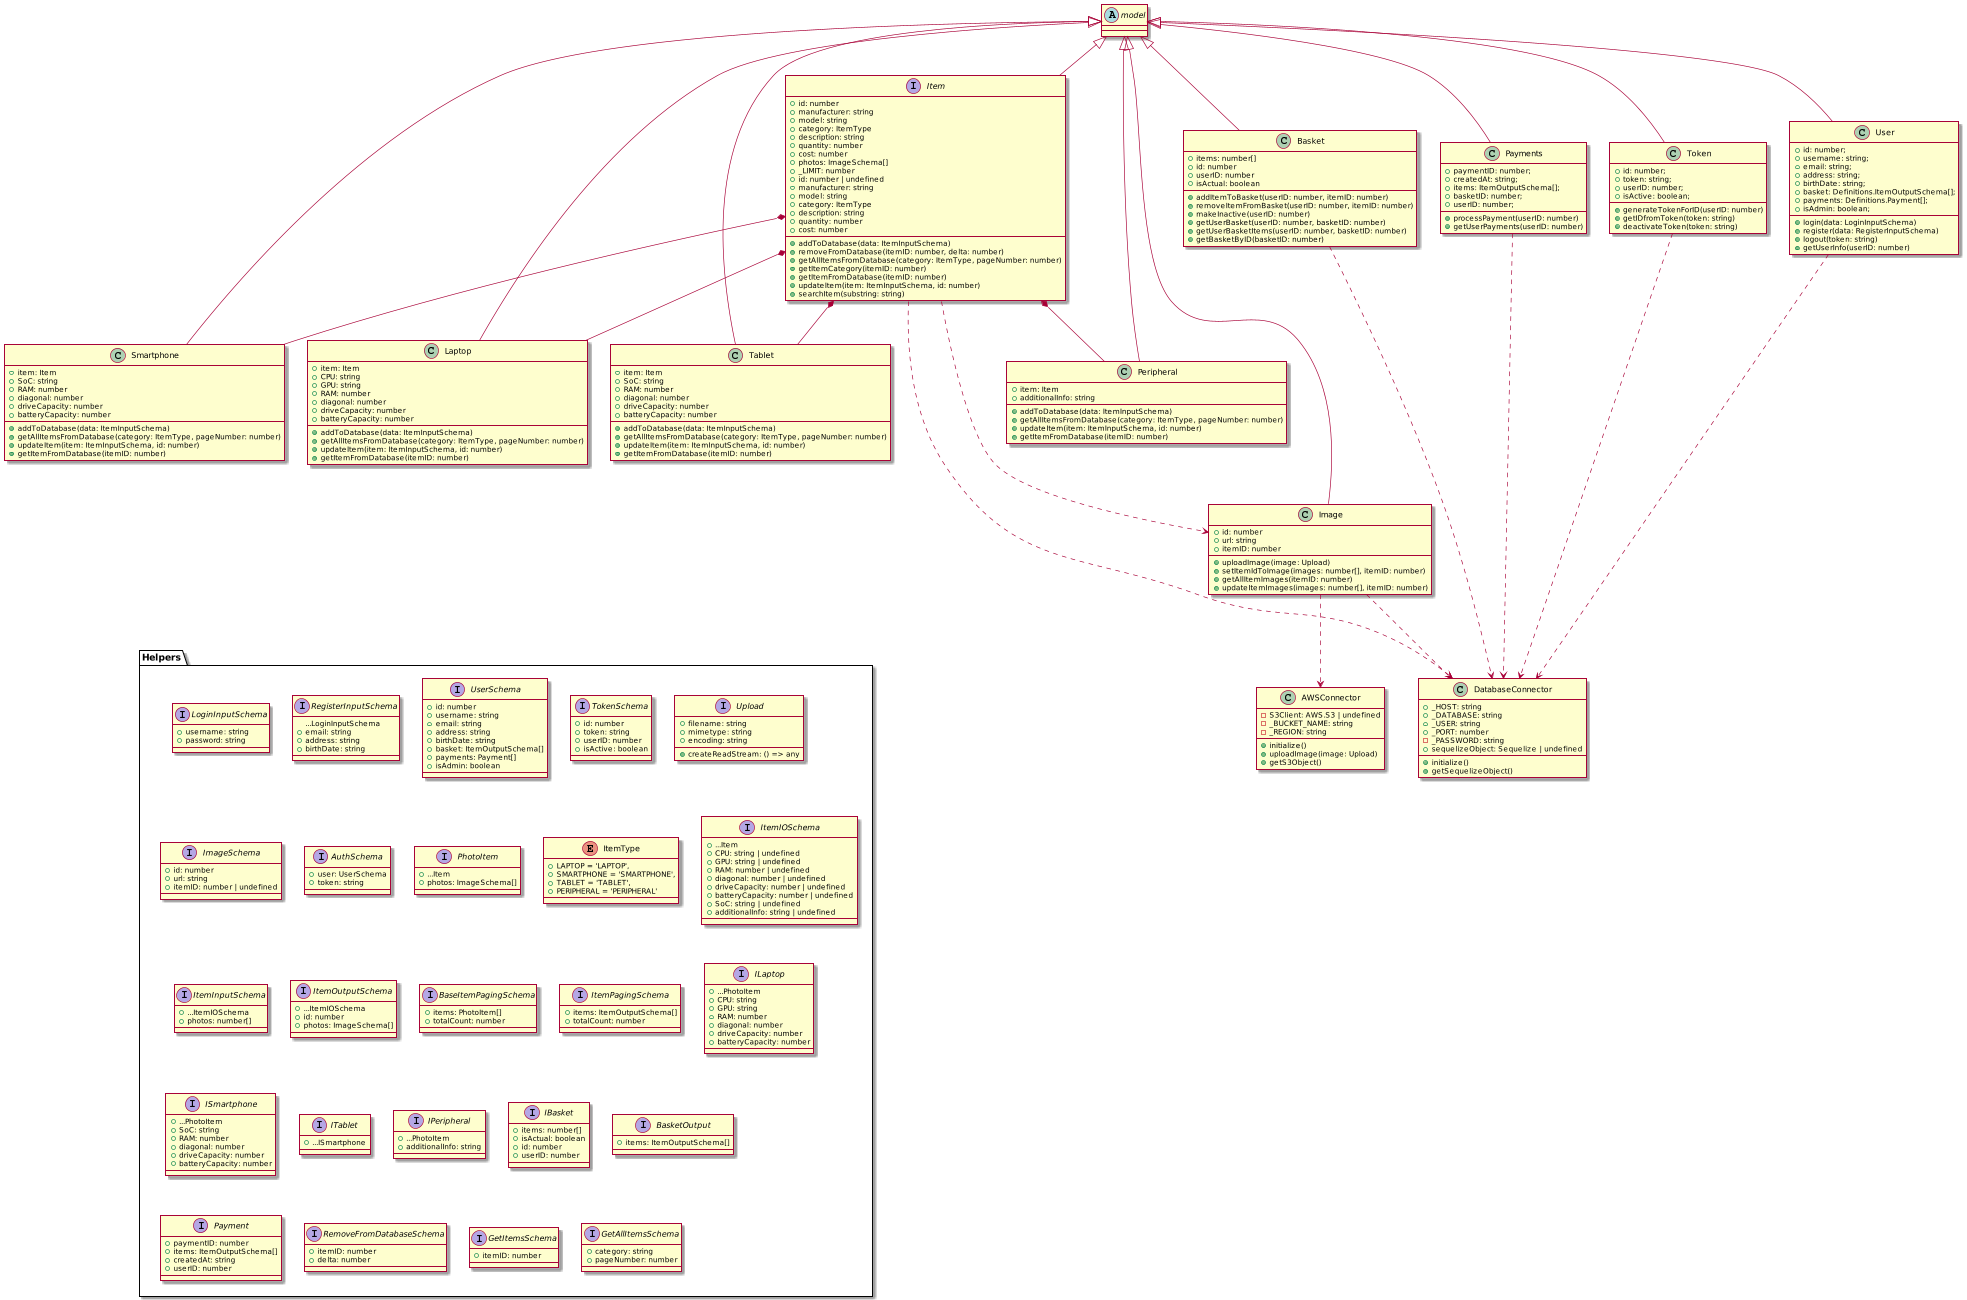

The diagram above was rendered by PlantUML. Its source (embedded in the PNG):
@startuml
scale 3000 width
scale 1300 height

abstract class model

class Item {
    +id: number
    +manufacturer: string
    +model: string
    +category: ItemType
    +description: string
    +quantity: number
    +cost: number
    +photos: ImageSchema[]
    +_LIMIT: number
    +{method}addToDatabase(data: ItemInputSchema)
    +{method}removeFromDatabase(itemID: number, delta: number)
    +{method}getAllItemsFromDatabase(category: ItemType, pageNumber: number)
    +{method}getItemCategory(itemID: number)
    +{method}getItemFromDatabase(itemID: number)
    +{method}updateItem(item: ItemInputSchema, id: number)
    +{method}searchItem(substring: string)
}

class Laptop{
    +item: Item
    +CPU: string
    +GPU: string
    +RAM: number
    +diagonal: number
    +driveCapacity: number
    +batteryCapacity: number
    +{method}addToDatabase(data: ItemInputSchema)
    +{method}getAllItemsFromDatabase(category: ItemType, pageNumber: number)
    +{method}updateItem(item: ItemInputSchema, id: number)
    +{method}getItemFromDatabase(itemID: number)
}

class Smartphone {
    +item: Item
    +SoC: string
    +RAM: number
    +diagonal: number
    +driveCapacity: number
    +batteryCapacity: number
    +{method}addToDatabase(data: ItemInputSchema)
    +{method}getAllItemsFromDatabase(category: ItemType, pageNumber: number)
    +{method}updateItem(item: ItemInputSchema, id: number)
    +{method}getItemFromDatabase(itemID: number)
}

class Tablet {
    +item: Item
    +SoC: string
    +RAM: number
    +diagonal: number
    +driveCapacity: number
    +batteryCapacity: number
    +{method}addToDatabase(data: ItemInputSchema)
    +{method}getAllItemsFromDatabase(category: ItemType, pageNumber: number)
    +{method}updateItem(item: ItemInputSchema, id: number)
    +{method}getItemFromDatabase(itemID: number)
}

class Peripheral {
    +item: Item
    +additionalInfo: string
    +{method}addToDatabase(data: ItemInputSchema)
    +{method}getAllItemsFromDatabase(category: ItemType, pageNumber: number)
    +{method}updateItem(item: ItemInputSchema, id: number)
    +{method}getItemFromDatabase(itemID: number)
}

class AWSConnector {
    -S3Client: AWS.S3 | undefined
    -_BUCKET_NAME: string
    -_REGION: string
    +{method}initialize()
    +{method}uploadImage(image: Upload)
    +{method}getS3Object()
}

class DatabaseConnector {
    +_HOST: string
    +_DATABASE: string
    +_USER: string
    +_PORT: number
    -_PASSWORD: string
    +sequelizeObject: Sequelize | undefined
    +{method}initialize()
    +{method}getSequelizeObject()
}

class Basket{
    +items: number[]
	+id: number
	+userID: number
	+isActual: boolean
	+{method}addItemToBasket(userID: number, itemID: number)
	+{method}removeItemFromBasket(userID: number, itemID: number)
	+{method}makeInactive(userID: number)
	+{method}getUserBasket(userID: number, basketID: number)
	+{method}getUserBasketItems(userID: number, basketID: number)
	+{method}getBasketByID(basketID: number)
}

class Image {
    +id: number
    +url: string
    +itemID: number
    +{method}uploadImage(image: Upload)
    +{method}setItemIdToImage(images: number[], itemID: number)
    +{method}getAllItemImages(itemID: number)
    +{method}updateItemImages(images: number[], itemID: number)
}

class Payments {
    +paymentID: number;
	+createdAt: string;
	+items: ItemOutputSchema[];
	+basketID: number;
	+userID: number;
	+{method}processPayment(userID: number)
	+{method}getUserPayments(userID: number)
}

class Token {
    +id: number;
	+token: string;
	+userID: number;
	+isActive: boolean;
	+{method}generateTokenForID(userID: number)
	+{method}getIDfromToken(token: string)
	+{method}deactivateToken(token: string)
}

class User {
    +id: number;
	+username: string;
	+email: string;
	+address: string;
	+birthDate: string;
	+basket: Definitions.ItemOutputSchema[];
	+payments: Definitions.Payment[];
	+isAdmin: boolean;
	+{method}login(data: LoginInputSchema)
	+{method}register(data: RegisterInputSchema)
	+{method}logout(token: string)
	+{method}getUserInfo(userID: number)
}

model <|-- Peripheral
model <|-- Tablet
model <|-- Smartphone
model <|-- Laptop
model <|-- Item
model <|-- Basket
model <|-- Image
model <|-- Payments
model <|-- Token
model <|-- User

Item *-- Laptop
Item *-- Tablet
Item *-- Smartphone
Item *-- Peripheral
Image ...> AWSConnector
Image ...> DatabaseConnector
Payments ...> DatabaseConnector
Token ...> DatabaseConnector
User ...> DatabaseConnector
Basket ...> DatabaseConnector
Item ...> DatabaseConnector
Item ...> Image

Package "Helpers"{
    interface LoginInputSchema {
        +username: string
  	    +password: string
    }

    interface RegisterInputSchema {
        ...LoginInputSchema
        +email: string
        +address: string
        +birthDate: string
    }

    interface UserSchema {
        +id: number
        +username: string
        +email: string
        +address: string
        +birthDate: string
        +basket: ItemOutputSchema[]
        +payments: Payment[]
        +isAdmin: boolean
    }

    interface TokenSchema {
    	+id: number
    	+token: string
    	+userID: number
    	+isActive: boolean
    }

    interface Upload {
    	+filename: string
    	+mimetype: string
    	+encoding: string
    	+createReadStream: () => any
    }

    interface ImageSchema {
    	+id: number
    	+url: string
    	+itemID: number | undefined
    }

    interface AuthSchema {
    	+user: UserSchema
    	+token: string
    }

    interface Item {
    	+id: number | undefined
    	+manufacturer: string
    	+model: string
    	+category: ItemType
    	+description: string
    	+quantity: number
    	+cost: number
    }

    interface PhotoItem {
        +...Item
    	+photos: ImageSchema[]
    }

    enum ItemType {
    	+LAPTOP = 'LAPTOP',
    	+SMARTPHONE = 'SMARTPHONE',
    	+TABLET = 'TABLET',
    	+PERIPHERAL = 'PERIPHERAL'
    }

    interface ItemIOSchema {
        +...Item
    	+CPU: string | undefined
    	+GPU: string | undefined
    	+RAM: number | undefined
    	+diagonal: number | undefined
    	+driveCapacity: number | undefined
    	+batteryCapacity: number | undefined
    	+SoC: string | undefined
    	+additionalInfo: string | undefined
    }

    interface ItemInputSchema {
        +...ItemIOSchema
    	+photos: number[]
    }

    interface ItemOutputSchema {
        +...ItemIOSchema
    	+id: number
    	+photos: ImageSchema[]
    }

    interface BaseItemPagingSchema {
    	+items: PhotoItem[]
    	+totalCount: number
    }

    interface ItemPagingSchema {
    	+items: ItemOutputSchema[]
    	+totalCount: number
    }

    interface ILaptop {
        +...PhotoItem
    	+CPU: string
    	+GPU: string
    	+RAM: number
    	+diagonal: number
    	+driveCapacity: number
    	+batteryCapacity: number
    }

    interface ISmartphone {
        +...PhotoItem
    	+SoC: string
    	+RAM: number
    	+diagonal: number
    	+driveCapacity: number
    	+batteryCapacity: number
    }

    interface ITablet {
        +...ISmartphone
    }

    interface IPeripheral {
        +...PhotoItem
    	+additionalInfo: string
    }

    interface IBasket {
    	+items: number[]
    	+isActual: boolean
    	+id: number
    	+userID: number
    }

    interface BasketOutput {
    	+items: ItemOutputSchema[]
    }

    interface Payment {
    	+paymentID: number
    	+items: ItemOutputSchema[]
    	+createdAt: string
    	+userID: number
    }

    interface RemoveFromDatabaseSchema {
    	+itemID: number
    	+delta: number
    }

    interface GetItemsSchema {
    	+itemID: number
    }

    interface GetAllItemsSchema {
    	+category: string
    	+pageNumber: number
    }
}

"Helpers" -up[hidden]---> Smartphone
@enduml